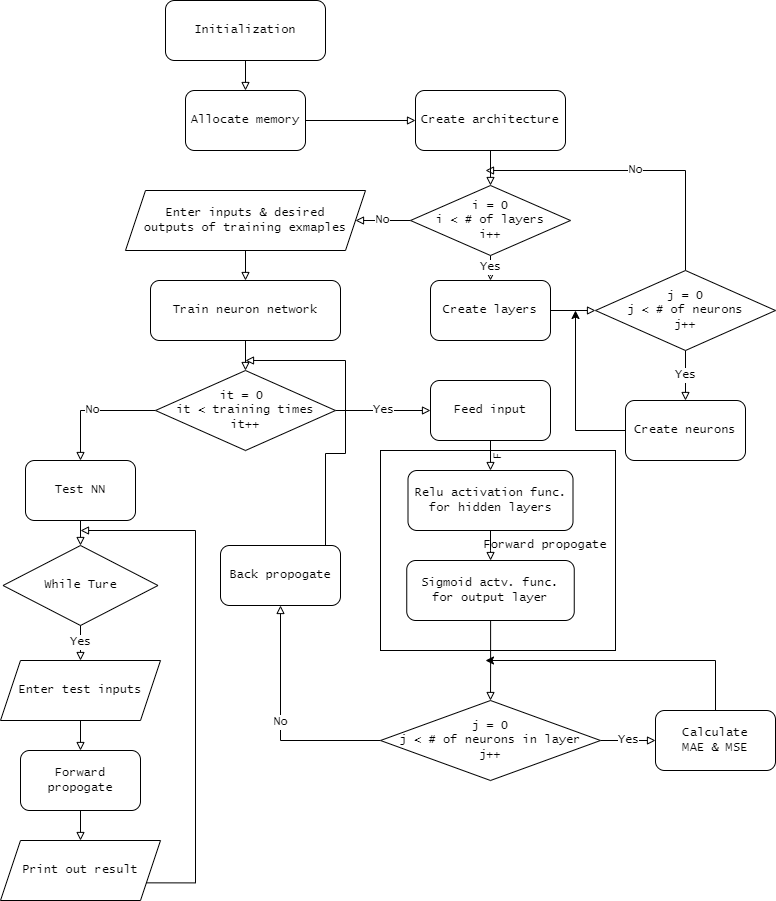

The diagram above was exported from draw.io. Its source (the exported page's mxGraphModel, read from the mxfile embedded in the PNG):
<mxGraphModel dx="1050" dy="517" grid="1" gridSize="10" guides="1" tooltips="1" connect="1" arrows="1" fold="1" page="1" pageScale="1" pageWidth="827" pageHeight="1169" background="#ffffff" math="0" shadow="0">
  <root>
    <mxCell id="WIyWlLk6GJQsqaUBKTNV-0" />
    <mxCell id="WIyWlLk6GJQsqaUBKTNV-1" parent="WIyWlLk6GJQsqaUBKTNV-0" />
    <mxCell id="QN4yPYIrPTO4Rkzf9H7W-15" value="" style="edgeStyle=orthogonalEdgeStyle;rounded=0;orthogonalLoop=1;jettySize=auto;html=1;fontFamily=Lucida Console;endArrow=block;endFill=0;" parent="WIyWlLk6GJQsqaUBKTNV-1" source="WIyWlLk6GJQsqaUBKTNV-3" target="QN4yPYIrPTO4Rkzf9H7W-14" edge="1">
      <mxGeometry relative="1" as="geometry" />
    </mxCell>
    <mxCell id="WIyWlLk6GJQsqaUBKTNV-3" value="Initialization" style="rounded=1;whiteSpace=wrap;html=1;fontSize=12;glass=0;strokeWidth=1;shadow=0;fontFamily=Lucida Console;" parent="WIyWlLk6GJQsqaUBKTNV-1" vertex="1">
      <mxGeometry x="170" y="40" width="160" height="60" as="geometry" />
    </mxCell>
    <mxCell id="QN4yPYIrPTO4Rkzf9H7W-28" value="" style="edgeStyle=orthogonalEdgeStyle;rounded=0;orthogonalLoop=1;jettySize=auto;html=1;fontFamily=Lucida Console;endArrow=block;endFill=0;entryX=0.5;entryY=0;entryDx=0;entryDy=0;" parent="WIyWlLk6GJQsqaUBKTNV-1" source="QN4yPYIrPTO4Rkzf9H7W-1" target="QN4yPYIrPTO4Rkzf9H7W-27" edge="1">
      <mxGeometry relative="1" as="geometry" />
    </mxCell>
    <mxCell id="QN4yPYIrPTO4Rkzf9H7W-1" value="Create architecture" style="whiteSpace=wrap;html=1;fontFamily=Lucida Console;rounded=1;" parent="WIyWlLk6GJQsqaUBKTNV-1" vertex="1">
      <mxGeometry x="420" y="130" width="150" height="60" as="geometry" />
    </mxCell>
    <mxCell id="QN4yPYIrPTO4Rkzf9H7W-13" value="" style="edgeStyle=orthogonalEdgeStyle;rounded=0;orthogonalLoop=1;jettySize=auto;html=1;fontFamily=Lucida Console;endArrow=block;endFill=0;entryX=0;entryY=0.5;entryDx=0;entryDy=0;" parent="WIyWlLk6GJQsqaUBKTNV-1" source="QN4yPYIrPTO4Rkzf9H7W-10" target="QN4yPYIrPTO4Rkzf9H7W-20" edge="1">
      <mxGeometry relative="1" as="geometry">
        <mxPoint x="620" y="430" as="targetPoint" />
      </mxGeometry>
    </mxCell>
    <mxCell id="QN4yPYIrPTO4Rkzf9H7W-10" value="Create layers" style="whiteSpace=wrap;html=1;fontFamily=Lucida Console;rounded=1;" parent="WIyWlLk6GJQsqaUBKTNV-1" vertex="1">
      <mxGeometry x="435" y="320" width="120" height="60" as="geometry" />
    </mxCell>
    <mxCell id="QN4yPYIrPTO4Rkzf9H7W-16" value="" style="edgeStyle=orthogonalEdgeStyle;rounded=0;orthogonalLoop=1;jettySize=auto;html=1;fontFamily=Lucida Console;endArrow=block;endFill=0;" parent="WIyWlLk6GJQsqaUBKTNV-1" source="QN4yPYIrPTO4Rkzf9H7W-14" target="QN4yPYIrPTO4Rkzf9H7W-1" edge="1">
      <mxGeometry relative="1" as="geometry" />
    </mxCell>
    <mxCell id="QN4yPYIrPTO4Rkzf9H7W-14" value="Allocate memory" style="whiteSpace=wrap;html=1;fontFamily=Lucida Console;rounded=1;glass=0;strokeWidth=1;shadow=0;" parent="WIyWlLk6GJQsqaUBKTNV-1" vertex="1">
      <mxGeometry x="190" y="130" width="120" height="60" as="geometry" />
    </mxCell>
    <mxCell id="QN4yPYIrPTO4Rkzf9H7W-25" value="Yes" style="edgeStyle=orthogonalEdgeStyle;rounded=0;orthogonalLoop=1;jettySize=auto;html=1;fontFamily=Lucida Console;endArrow=block;endFill=0;" parent="WIyWlLk6GJQsqaUBKTNV-1" source="QN4yPYIrPTO4Rkzf9H7W-20" target="QN4yPYIrPTO4Rkzf9H7W-24" edge="1">
      <mxGeometry relative="1" as="geometry" />
    </mxCell>
    <mxCell id="QN4yPYIrPTO4Rkzf9H7W-34" value="No" style="edgeStyle=orthogonalEdgeStyle;rounded=0;orthogonalLoop=1;jettySize=auto;html=1;exitX=0.5;exitY=0;exitDx=0;exitDy=0;fontFamily=Lucida Console;endArrow=block;endFill=0;" parent="WIyWlLk6GJQsqaUBKTNV-1" source="QN4yPYIrPTO4Rkzf9H7W-20" edge="1">
      <mxGeometry relative="1" as="geometry">
        <mxPoint x="490" y="210" as="targetPoint" />
        <Array as="points">
          <mxPoint x="690" y="210" />
        </Array>
      </mxGeometry>
    </mxCell>
    <mxCell id="QN4yPYIrPTO4Rkzf9H7W-20" value="j = 0&lt;br&gt;j &amp;lt; # of neurons&lt;br&gt;j++" style="rhombus;whiteSpace=wrap;html=1;fontFamily=Lucida Console;" parent="WIyWlLk6GJQsqaUBKTNV-1" vertex="1">
      <mxGeometry x="600" y="310" width="180" height="80" as="geometry" />
    </mxCell>
    <mxCell id="o3LSjABhJY8-VOkut9uH-0" style="edgeStyle=orthogonalEdgeStyle;rounded=0;orthogonalLoop=1;jettySize=auto;html=1;exitX=0;exitY=0.5;exitDx=0;exitDy=0;" edge="1" parent="WIyWlLk6GJQsqaUBKTNV-1" source="QN4yPYIrPTO4Rkzf9H7W-24">
      <mxGeometry relative="1" as="geometry">
        <mxPoint x="580" y="350" as="targetPoint" />
      </mxGeometry>
    </mxCell>
    <mxCell id="QN4yPYIrPTO4Rkzf9H7W-24" value="Create neurons" style="rounded=1;whiteSpace=wrap;html=1;fontFamily=Lucida Console;" parent="WIyWlLk6GJQsqaUBKTNV-1" vertex="1">
      <mxGeometry x="630" y="440" width="120" height="60" as="geometry" />
    </mxCell>
    <mxCell id="QN4yPYIrPTO4Rkzf9H7W-29" value="Yes" style="edgeStyle=orthogonalEdgeStyle;rounded=0;orthogonalLoop=1;jettySize=auto;html=1;fontFamily=Lucida Console;endArrow=block;endFill=0;exitX=0.5;exitY=1;exitDx=0;exitDy=0;" parent="WIyWlLk6GJQsqaUBKTNV-1" source="QN4yPYIrPTO4Rkzf9H7W-27" target="QN4yPYIrPTO4Rkzf9H7W-10" edge="1">
      <mxGeometry relative="1" as="geometry" />
    </mxCell>
    <mxCell id="QN4yPYIrPTO4Rkzf9H7W-35" value="No" style="edgeStyle=orthogonalEdgeStyle;rounded=0;orthogonalLoop=1;jettySize=auto;html=1;fontFamily=Lucida Console;endArrow=block;endFill=0;entryX=1;entryY=0.5;entryDx=0;entryDy=0;" parent="WIyWlLk6GJQsqaUBKTNV-1" source="QN4yPYIrPTO4Rkzf9H7W-27" target="QN4yPYIrPTO4Rkzf9H7W-37" edge="1">
      <mxGeometry relative="1" as="geometry">
        <mxPoint x="350" y="260" as="targetPoint" />
      </mxGeometry>
    </mxCell>
    <mxCell id="QN4yPYIrPTO4Rkzf9H7W-27" value="i = 0&lt;br&gt;i &amp;lt; # of layers&lt;br&gt;i++" style="rhombus;whiteSpace=wrap;html=1;fontFamily=Lucida Console;" parent="WIyWlLk6GJQsqaUBKTNV-1" vertex="1">
      <mxGeometry x="415" y="225" width="160" height="70" as="geometry" />
    </mxCell>
    <mxCell id="QN4yPYIrPTO4Rkzf9H7W-40" value="" style="edgeStyle=orthogonalEdgeStyle;rounded=0;orthogonalLoop=1;jettySize=auto;html=1;fontFamily=Lucida Console;endArrow=block;endFill=0;" parent="WIyWlLk6GJQsqaUBKTNV-1" source="QN4yPYIrPTO4Rkzf9H7W-37" target="QN4yPYIrPTO4Rkzf9H7W-39" edge="1">
      <mxGeometry relative="1" as="geometry" />
    </mxCell>
    <mxCell id="QN4yPYIrPTO4Rkzf9H7W-37" value="Enter inputs &amp;amp; desired &lt;br&gt;outputs of training exmaples" style="shape=parallelogram;perimeter=parallelogramPerimeter;whiteSpace=wrap;html=1;fixedSize=1;fontFamily=Lucida Console;" parent="WIyWlLk6GJQsqaUBKTNV-1" vertex="1">
      <mxGeometry x="130" y="230" width="240" height="60" as="geometry" />
    </mxCell>
    <mxCell id="QN4yPYIrPTO4Rkzf9H7W-42" value="" style="edgeStyle=orthogonalEdgeStyle;rounded=0;orthogonalLoop=1;jettySize=auto;html=1;fontFamily=Lucida Console;endArrow=block;endFill=0;" parent="WIyWlLk6GJQsqaUBKTNV-1" source="QN4yPYIrPTO4Rkzf9H7W-39" target="QN4yPYIrPTO4Rkzf9H7W-41" edge="1">
      <mxGeometry relative="1" as="geometry" />
    </mxCell>
    <mxCell id="QN4yPYIrPTO4Rkzf9H7W-39" value="Train neuron network" style="rounded=1;whiteSpace=wrap;html=1;fontFamily=Lucida Console;" parent="WIyWlLk6GJQsqaUBKTNV-1" vertex="1">
      <mxGeometry x="155" y="320" width="190" height="60" as="geometry" />
    </mxCell>
    <mxCell id="QN4yPYIrPTO4Rkzf9H7W-44" value="Yes" style="edgeStyle=orthogonalEdgeStyle;rounded=0;orthogonalLoop=1;jettySize=auto;html=1;fontFamily=Lucida Console;endArrow=block;endFill=0;" parent="WIyWlLk6GJQsqaUBKTNV-1" source="QN4yPYIrPTO4Rkzf9H7W-41" target="QN4yPYIrPTO4Rkzf9H7W-43" edge="1">
      <mxGeometry relative="1" as="geometry" />
    </mxCell>
    <mxCell id="QN4yPYIrPTO4Rkzf9H7W-68" value="No" style="edgeStyle=orthogonalEdgeStyle;rounded=0;orthogonalLoop=1;jettySize=auto;html=1;exitX=0;exitY=0.5;exitDx=0;exitDy=0;entryX=0.5;entryY=0;entryDx=0;entryDy=0;fontFamily=Lucida Console;endArrow=block;endFill=0;" parent="WIyWlLk6GJQsqaUBKTNV-1" source="QN4yPYIrPTO4Rkzf9H7W-41" target="QN4yPYIrPTO4Rkzf9H7W-67" edge="1">
      <mxGeometry relative="1" as="geometry" />
    </mxCell>
    <mxCell id="QN4yPYIrPTO4Rkzf9H7W-41" value="it = 0&amp;nbsp;&lt;br&gt;it &amp;lt; training times&lt;br&gt;it++" style="rhombus;whiteSpace=wrap;html=1;fontFamily=Lucida Console;" parent="WIyWlLk6GJQsqaUBKTNV-1" vertex="1">
      <mxGeometry x="160" y="410" width="180" height="80" as="geometry" />
    </mxCell>
    <mxCell id="QN4yPYIrPTO4Rkzf9H7W-46" value="" style="edgeStyle=orthogonalEdgeStyle;rounded=0;orthogonalLoop=1;jettySize=auto;html=1;fontFamily=Lucida Console;endArrow=block;endFill=0;" parent="WIyWlLk6GJQsqaUBKTNV-1" source="QN4yPYIrPTO4Rkzf9H7W-43" target="QN4yPYIrPTO4Rkzf9H7W-45" edge="1">
      <mxGeometry relative="1" as="geometry" />
    </mxCell>
    <mxCell id="QN4yPYIrPTO4Rkzf9H7W-43" value="Feed input" style="rounded=1;whiteSpace=wrap;html=1;fontFamily=Lucida Console;" parent="WIyWlLk6GJQsqaUBKTNV-1" vertex="1">
      <mxGeometry x="435" y="420" width="120" height="60" as="geometry" />
    </mxCell>
    <mxCell id="QN4yPYIrPTO4Rkzf9H7W-48" value="" style="edgeStyle=orthogonalEdgeStyle;rounded=0;orthogonalLoop=1;jettySize=auto;html=1;fontFamily=Lucida Console;endArrow=block;endFill=0;" parent="WIyWlLk6GJQsqaUBKTNV-1" source="QN4yPYIrPTO4Rkzf9H7W-45" target="QN4yPYIrPTO4Rkzf9H7W-47" edge="1">
      <mxGeometry relative="1" as="geometry" />
    </mxCell>
    <mxCell id="QN4yPYIrPTO4Rkzf9H7W-45" value="Relu activation func.&lt;br&gt;for hidden layers" style="rounded=1;whiteSpace=wrap;html=1;fontFamily=Lucida Console;" parent="WIyWlLk6GJQsqaUBKTNV-1" vertex="1">
      <mxGeometry x="412.5" y="510" width="165" height="60" as="geometry" />
    </mxCell>
    <mxCell id="QN4yPYIrPTO4Rkzf9H7W-50" value="" style="edgeStyle=orthogonalEdgeStyle;rounded=0;orthogonalLoop=1;jettySize=auto;html=1;fontFamily=Lucida Console;endArrow=block;endFill=0;entryX=0.5;entryY=0;entryDx=0;entryDy=0;" parent="WIyWlLk6GJQsqaUBKTNV-1" source="QN4yPYIrPTO4Rkzf9H7W-47" target="QN4yPYIrPTO4Rkzf9H7W-51" edge="1">
      <mxGeometry relative="1" as="geometry">
        <mxPoint x="310" y="630" as="targetPoint" />
        <Array as="points" />
      </mxGeometry>
    </mxCell>
    <mxCell id="QN4yPYIrPTO4Rkzf9H7W-47" value="Sigmoid actv. func. for output layer" style="whiteSpace=wrap;html=1;fontFamily=Lucida Console;rounded=1;" parent="WIyWlLk6GJQsqaUBKTNV-1" vertex="1">
      <mxGeometry x="411.25" y="600" width="167.5" height="60" as="geometry" />
    </mxCell>
    <mxCell id="QN4yPYIrPTO4Rkzf9H7W-59" value="Yes" style="edgeStyle=orthogonalEdgeStyle;rounded=0;orthogonalLoop=1;jettySize=auto;html=1;fontFamily=Lucida Console;endArrow=block;endFill=0;" parent="WIyWlLk6GJQsqaUBKTNV-1" source="QN4yPYIrPTO4Rkzf9H7W-51" target="QN4yPYIrPTO4Rkzf9H7W-53" edge="1">
      <mxGeometry relative="1" as="geometry" />
    </mxCell>
    <mxCell id="QN4yPYIrPTO4Rkzf9H7W-65" value="No" style="edgeStyle=orthogonalEdgeStyle;rounded=0;orthogonalLoop=1;jettySize=auto;html=1;fontFamily=Lucida Console;endArrow=block;endFill=0;" parent="WIyWlLk6GJQsqaUBKTNV-1" source="QN4yPYIrPTO4Rkzf9H7W-51" target="QN4yPYIrPTO4Rkzf9H7W-64" edge="1">
      <mxGeometry relative="1" as="geometry" />
    </mxCell>
    <mxCell id="QN4yPYIrPTO4Rkzf9H7W-51" value="j = 0&lt;br&gt;j &amp;lt; # of neurons in layer&lt;br&gt;j++" style="rhombus;whiteSpace=wrap;html=1;fontFamily=Lucida Console;" parent="WIyWlLk6GJQsqaUBKTNV-1" vertex="1">
      <mxGeometry x="385" y="740" width="220" height="80" as="geometry" />
    </mxCell>
    <mxCell id="o3LSjABhJY8-VOkut9uH-1" style="edgeStyle=orthogonalEdgeStyle;rounded=0;orthogonalLoop=1;jettySize=auto;html=1;exitX=0.5;exitY=0;exitDx=0;exitDy=0;" edge="1" parent="WIyWlLk6GJQsqaUBKTNV-1" source="QN4yPYIrPTO4Rkzf9H7W-53">
      <mxGeometry relative="1" as="geometry">
        <mxPoint x="490" y="700" as="targetPoint" />
        <Array as="points">
          <mxPoint x="720" y="700" />
        </Array>
      </mxGeometry>
    </mxCell>
    <mxCell id="QN4yPYIrPTO4Rkzf9H7W-53" value="Calculate &lt;br&gt;MAE &amp;amp; MSE" style="rounded=1;whiteSpace=wrap;html=1;fontFamily=Lucida Console;" parent="WIyWlLk6GJQsqaUBKTNV-1" vertex="1">
      <mxGeometry x="660" y="750" width="120" height="60" as="geometry" />
    </mxCell>
    <mxCell id="QN4yPYIrPTO4Rkzf9H7W-57" value="F" style="whiteSpace=wrap;html=1;fontFamily=Lucida Console;fillColor=none;align=right;horizontal=0;rounded=0;glass=0;" parent="WIyWlLk6GJQsqaUBKTNV-1" vertex="1">
      <mxGeometry x="385" y="490" width="235" height="200" as="geometry" />
    </mxCell>
    <mxCell id="QN4yPYIrPTO4Rkzf9H7W-58" value="Forward propogate" style="text;html=1;strokeColor=none;fillColor=none;align=center;verticalAlign=middle;whiteSpace=wrap;rounded=0;glass=0;sketch=0;fontFamily=Lucida Console;" parent="WIyWlLk6GJQsqaUBKTNV-1" vertex="1">
      <mxGeometry x="480" y="570" width="140" height="30" as="geometry" />
    </mxCell>
    <mxCell id="QN4yPYIrPTO4Rkzf9H7W-66" style="edgeStyle=orthogonalEdgeStyle;rounded=0;orthogonalLoop=1;jettySize=auto;html=1;exitX=0.5;exitY=0;exitDx=0;exitDy=0;fontFamily=Lucida Console;endArrow=block;endFill=0;" parent="WIyWlLk6GJQsqaUBKTNV-1" source="QN4yPYIrPTO4Rkzf9H7W-64" edge="1">
      <mxGeometry relative="1" as="geometry">
        <mxPoint x="250" y="400" as="targetPoint" />
        <Array as="points">
          <mxPoint x="330" y="585" />
          <mxPoint x="330" y="493" />
          <mxPoint x="350" y="493" />
        </Array>
      </mxGeometry>
    </mxCell>
    <mxCell id="QN4yPYIrPTO4Rkzf9H7W-64" value="Back propogate" style="rounded=1;whiteSpace=wrap;html=1;glass=0;sketch=0;fontFamily=Lucida Console;fillColor=none;" parent="WIyWlLk6GJQsqaUBKTNV-1" vertex="1">
      <mxGeometry x="225" y="585" width="120" height="60" as="geometry" />
    </mxCell>
    <mxCell id="QN4yPYIrPTO4Rkzf9H7W-70" style="edgeStyle=orthogonalEdgeStyle;rounded=0;orthogonalLoop=1;jettySize=auto;html=1;exitX=0.5;exitY=1;exitDx=0;exitDy=0;entryX=0.5;entryY=0;entryDx=0;entryDy=0;fontFamily=Lucida Console;endArrow=block;endFill=0;" parent="WIyWlLk6GJQsqaUBKTNV-1" source="QN4yPYIrPTO4Rkzf9H7W-67" edge="1">
      <mxGeometry relative="1" as="geometry">
        <mxPoint x="85" y="585" as="targetPoint" />
      </mxGeometry>
    </mxCell>
    <mxCell id="QN4yPYIrPTO4Rkzf9H7W-67" value="Test NN" style="rounded=1;whiteSpace=wrap;html=1;glass=0;sketch=0;fontFamily=Lucida Console;fillColor=none;" parent="WIyWlLk6GJQsqaUBKTNV-1" vertex="1">
      <mxGeometry x="30" y="500" width="110" height="60" as="geometry" />
    </mxCell>
    <mxCell id="QN4yPYIrPTO4Rkzf9H7W-74" value="Yes" style="edgeStyle=orthogonalEdgeStyle;rounded=0;orthogonalLoop=1;jettySize=auto;html=1;fontFamily=Lucida Console;endArrow=block;endFill=0;" parent="WIyWlLk6GJQsqaUBKTNV-1" source="QN4yPYIrPTO4Rkzf9H7W-72" target="QN4yPYIrPTO4Rkzf9H7W-73" edge="1">
      <mxGeometry relative="1" as="geometry" />
    </mxCell>
    <mxCell id="QN4yPYIrPTO4Rkzf9H7W-72" value="While Ture" style="rhombus;whiteSpace=wrap;html=1;rounded=0;glass=0;sketch=0;fontFamily=Lucida Console;fillColor=none;" parent="WIyWlLk6GJQsqaUBKTNV-1" vertex="1">
      <mxGeometry x="7.5" y="585" width="155" height="80" as="geometry" />
    </mxCell>
    <mxCell id="QN4yPYIrPTO4Rkzf9H7W-76" value="" style="edgeStyle=orthogonalEdgeStyle;rounded=0;orthogonalLoop=1;jettySize=auto;html=1;fontFamily=Lucida Console;endArrow=block;endFill=0;" parent="WIyWlLk6GJQsqaUBKTNV-1" source="QN4yPYIrPTO4Rkzf9H7W-73" target="QN4yPYIrPTO4Rkzf9H7W-75" edge="1">
      <mxGeometry relative="1" as="geometry" />
    </mxCell>
    <mxCell id="QN4yPYIrPTO4Rkzf9H7W-73" value="Enter test inputs" style="shape=parallelogram;perimeter=parallelogramPerimeter;whiteSpace=wrap;html=1;fixedSize=1;rounded=0;glass=0;sketch=0;fontFamily=Lucida Console;fillColor=none;" parent="WIyWlLk6GJQsqaUBKTNV-1" vertex="1">
      <mxGeometry x="5" y="700" width="160" height="60" as="geometry" />
    </mxCell>
    <mxCell id="QN4yPYIrPTO4Rkzf9H7W-78" style="edgeStyle=orthogonalEdgeStyle;rounded=0;orthogonalLoop=1;jettySize=auto;html=1;exitX=0.5;exitY=1;exitDx=0;exitDy=0;entryX=0.5;entryY=0;entryDx=0;entryDy=0;fontFamily=Lucida Console;endArrow=block;endFill=0;" parent="WIyWlLk6GJQsqaUBKTNV-1" source="QN4yPYIrPTO4Rkzf9H7W-75" target="QN4yPYIrPTO4Rkzf9H7W-77" edge="1">
      <mxGeometry relative="1" as="geometry" />
    </mxCell>
    <mxCell id="QN4yPYIrPTO4Rkzf9H7W-75" value="Forward propogate" style="rounded=1;whiteSpace=wrap;html=1;glass=0;sketch=0;fontFamily=Lucida Console;fillColor=none;" parent="WIyWlLk6GJQsqaUBKTNV-1" vertex="1">
      <mxGeometry x="25" y="790" width="120" height="60" as="geometry" />
    </mxCell>
    <mxCell id="QN4yPYIrPTO4Rkzf9H7W-79" style="edgeStyle=orthogonalEdgeStyle;rounded=0;orthogonalLoop=1;jettySize=auto;html=1;exitX=1;exitY=0.75;exitDx=0;exitDy=0;fontFamily=Lucida Console;endArrow=block;endFill=0;" parent="WIyWlLk6GJQsqaUBKTNV-1" source="QN4yPYIrPTO4Rkzf9H7W-77" edge="1">
      <mxGeometry relative="1" as="geometry">
        <Array as="points">
          <mxPoint x="200" y="922" />
          <mxPoint x="200" y="570" />
        </Array>
        <mxPoint x="85" y="570" as="targetPoint" />
      </mxGeometry>
    </mxCell>
    <mxCell id="QN4yPYIrPTO4Rkzf9H7W-77" value="Print out result" style="shape=parallelogram;perimeter=parallelogramPerimeter;whiteSpace=wrap;html=1;fixedSize=1;rounded=0;glass=0;sketch=0;fontFamily=Lucida Console;fillColor=none;" parent="WIyWlLk6GJQsqaUBKTNV-1" vertex="1">
      <mxGeometry x="5" y="880" width="160" height="60" as="geometry" />
    </mxCell>
  </root>
</mxGraphModel>